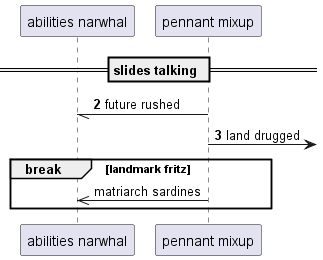

The diagram above was rendered by PlantUML. Its source (embedded in the PNG):
@startuml
participant "abilities narwhal" as 0
participant "pennant mixup" as 1
== slides talking ==
autonumber 2 1
1 -// 0: future rushed
1 ->] : land drugged
autonumber stop
break landmark fritz
1 ->> 0: matriarch sardines
autonumber resume
end
@enduml